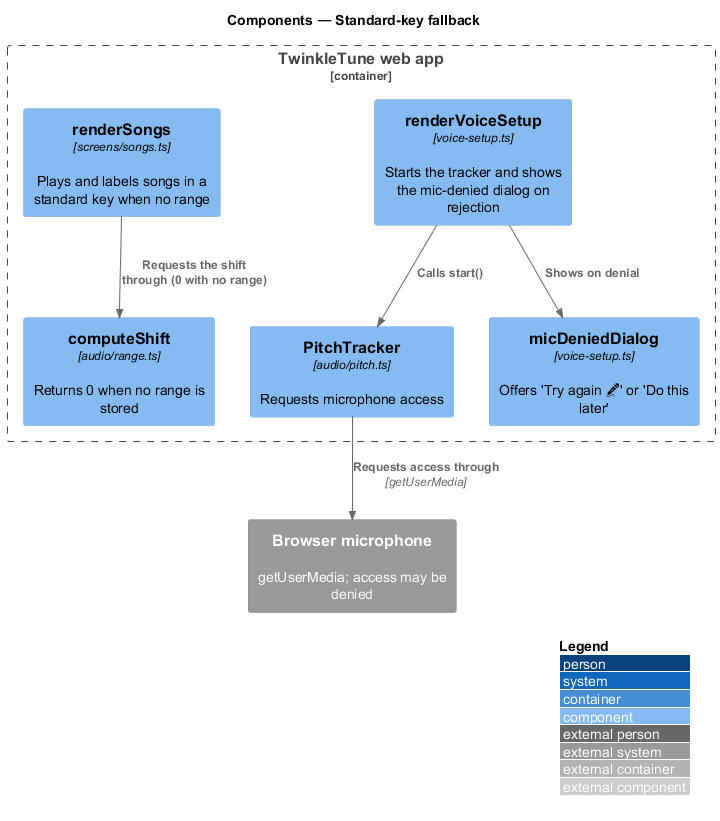

The diagram above was rendered by PlantUML. Its source (embedded in the PNG):
@startuml
!include <C4/C4_Component>
LAYOUT_WITH_LEGEND()
title Components — Standard-key fallback

Container_Boundary(webapp, "TwinkleTune web app") {
  Component(screen, "renderVoiceSetup", "voice-setup.ts", "Starts the tracker and shows the mic-denied dialog on rejection")
  Component(tracker, "PitchTracker", "audio/pitch.ts", "Requests microphone access")
  Component(dialog, "micDeniedDialog", "voice-setup.ts", "Offers 'Try again 🎤' or 'Do this later'")
  Component(songsScreen, "renderSongs", "screens/songs.ts", "Plays and labels songs in a standard key when no range")
  Component(shift, "computeShift", "audio/range.ts", "Returns 0 when no range is stored")
}
System_Ext(mic, "Browser microphone", "getUserMedia; access may be denied")

Rel(screen, tracker, "Calls start()")
Rel(tracker, mic, "Requests access through", "getUserMedia")
Rel(screen, dialog, "Shows on denial")
Rel(songsScreen, shift, "Requests the shift through (0 with no range)")
@enduml